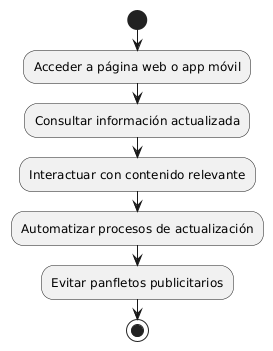

The diagram above was rendered by PlantUML. Its source (embedded in the PNG):
@startuml
|Usuario|
start
:Acceder a página web o app móvil;
:Consultar información actualizada;
:Interactuar con contenido relevante;
:Automatizar procesos de actualización;
:Evitar panfletos publicitarios;
stop
@enduml